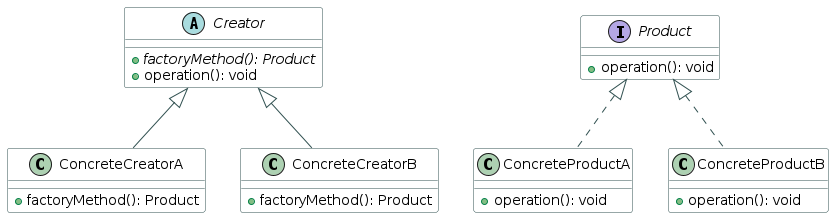

The diagram above was rendered by PlantUML. Its source (embedded in the PNG):
@startuml

skinparam class {
    BackgroundColor PaleBlue
    BorderColor DarkSlateGray
    ArrowColor DarkSlateGray
}

abstract class Creator {
    {abstract} + factoryMethod(): Product
    + operation(): void
}

interface Product {
    + operation(): void
}

class ConcreteCreatorA {
    + factoryMethod(): Product
}

class ConcreteCreatorB {
    + factoryMethod(): Product
}

class ConcreteProductA {
    + operation(): void
}

class ConcreteProductB {
    + operation(): void
}

Creator <|-- ConcreteCreatorA
Creator <|-- ConcreteCreatorB
Product <|.. ConcreteProductA
Product <|.. ConcreteProductB

@enduml